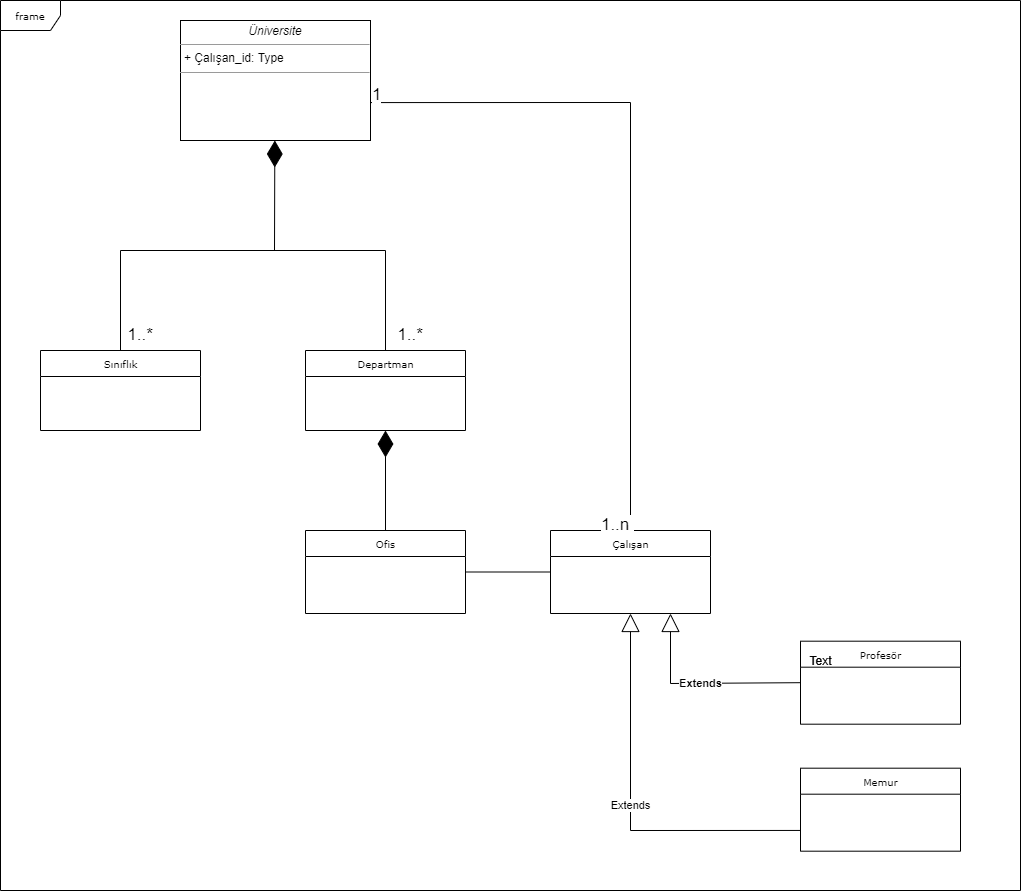

The diagram above was exported from draw.io. Its source (the exported page's mxGraphModel, read from the mxfile embedded in the PNG):
<mxGraphModel dx="5190" dy="2735" grid="1" gridSize="10" guides="1" tooltips="1" connect="1" arrows="1" fold="1" page="1" pageScale="1" pageWidth="850" pageHeight="1100" background="none" math="0" shadow="0">
  <root>
    <mxCell id="0" />
    <mxCell id="1" parent="0" />
    <mxCell id="17acba5748e5396b-1" value="frame" style="shape=umlFrame;whiteSpace=wrap;html=1;rounded=0;shadow=0;comic=0;labelBackgroundColor=none;strokeWidth=1;fontFamily=Verdana;fontSize=10;align=center;" parent="1" vertex="1">
      <mxGeometry x="120" y="20" width="1020" height="890" as="geometry" />
    </mxCell>
    <mxCell id="LRqnllpO0EHdKrK_Q5cs-18" style="edgeStyle=none;rounded=0;orthogonalLoop=1;jettySize=auto;html=1;exitX=0.5;exitY=0;exitDx=0;exitDy=0;strokeColor=default;endArrow=none;endFill=0;entryX=0.5;entryY=0;entryDx=0;entryDy=0;" edge="1" parent="1" source="17acba5748e5396b-30" target="LRqnllpO0EHdKrK_Q5cs-1">
      <mxGeometry relative="1" as="geometry">
        <mxPoint x="400" y="270" as="targetPoint" />
        <Array as="points">
          <mxPoint x="240" y="270" />
          <mxPoint x="505" y="270" />
        </Array>
      </mxGeometry>
    </mxCell>
    <mxCell id="17acba5748e5396b-30" value="Sınıflık" style="swimlane;html=1;fontStyle=0;childLayout=stackLayout;horizontal=1;startSize=26;fillColor=none;horizontalStack=0;resizeParent=1;resizeLast=0;collapsible=1;marginBottom=0;swimlaneFillColor=#ffffff;rounded=0;shadow=0;comic=0;labelBackgroundColor=none;strokeWidth=1;fontFamily=Verdana;fontSize=10;align=center;" parent="1" vertex="1">
      <mxGeometry x="160" y="370" width="160" height="80" as="geometry" />
    </mxCell>
    <mxCell id="5d2195bd80daf111-5" value="Ofis" style="swimlane;html=1;fontStyle=0;childLayout=stackLayout;horizontal=1;startSize=26;fillColor=none;horizontalStack=0;resizeParent=1;resizeLast=0;collapsible=1;marginBottom=0;swimlaneFillColor=#ffffff;rounded=0;shadow=0;comic=0;labelBackgroundColor=none;strokeWidth=1;fontFamily=Verdana;fontSize=10;align=center;" parent="1" vertex="1">
      <mxGeometry x="425" y="550" width="160" height="83" as="geometry" />
    </mxCell>
    <mxCell id="5d2195bd80daf111-18" value="&lt;p style=&quot;margin:0px;margin-top:4px;text-align:center;&quot;&gt;&lt;i&gt;Üniversite&lt;/i&gt;&lt;/p&gt;&lt;hr size=&quot;1&quot;&gt;&lt;p style=&quot;margin:0px;margin-left:4px;&quot;&gt;+ Çalışan_id: Type&lt;/p&gt;&lt;hr size=&quot;1&quot;&gt;&lt;p style=&quot;margin:0px;margin-left:4px;&quot;&gt;&lt;br&gt;&lt;/p&gt;" style="verticalAlign=top;align=left;overflow=fill;fontSize=12;fontFamily=Helvetica;html=1;rounded=0;shadow=0;comic=0;labelBackgroundColor=none;strokeWidth=1" parent="1" vertex="1">
      <mxGeometry x="300" y="40" width="190" height="120" as="geometry" />
    </mxCell>
    <mxCell id="LRqnllpO0EHdKrK_Q5cs-1" value="Departman" style="swimlane;html=1;fontStyle=0;childLayout=stackLayout;horizontal=1;startSize=26;fillColor=none;horizontalStack=0;resizeParent=1;resizeLast=0;collapsible=1;marginBottom=0;swimlaneFillColor=#ffffff;rounded=0;shadow=0;comic=0;labelBackgroundColor=none;strokeWidth=1;fontFamily=Verdana;fontSize=10;align=center;" vertex="1" parent="1">
      <mxGeometry x="425" y="370" width="160" height="80" as="geometry" />
    </mxCell>
    <mxCell id="LRqnllpO0EHdKrK_Q5cs-5" value="Çalışan" style="swimlane;html=1;fontStyle=0;childLayout=stackLayout;horizontal=1;startSize=26;fillColor=none;horizontalStack=0;resizeParent=1;resizeLast=0;collapsible=1;marginBottom=0;swimlaneFillColor=#ffffff;rounded=0;shadow=0;comic=0;labelBackgroundColor=none;strokeWidth=1;fontFamily=Verdana;fontSize=10;align=center;" vertex="1" parent="1">
      <mxGeometry x="670" y="550" width="160" height="83" as="geometry" />
    </mxCell>
    <mxCell id="LRqnllpO0EHdKrK_Q5cs-8" value="Profesör" style="swimlane;html=1;fontStyle=0;childLayout=stackLayout;horizontal=1;startSize=26;fillColor=none;horizontalStack=0;resizeParent=1;resizeLast=0;collapsible=1;marginBottom=0;swimlaneFillColor=#ffffff;rounded=0;shadow=0;comic=0;labelBackgroundColor=none;strokeWidth=1;fontFamily=Verdana;fontSize=10;align=center;" vertex="1" parent="1">
      <mxGeometry x="920" y="660.69" width="160" height="83" as="geometry" />
    </mxCell>
    <mxCell id="LRqnllpO0EHdKrK_Q5cs-11" value="Memur&lt;br&gt;" style="swimlane;html=1;fontStyle=0;childLayout=stackLayout;horizontal=1;startSize=26;fillColor=none;horizontalStack=0;resizeParent=1;resizeLast=0;collapsible=1;marginBottom=0;swimlaneFillColor=#ffffff;rounded=0;shadow=0;comic=0;labelBackgroundColor=none;strokeWidth=1;fontFamily=Verdana;fontSize=10;align=center;" vertex="1" parent="1">
      <mxGeometry x="920" y="787.69" width="160" height="83" as="geometry" />
    </mxCell>
    <mxCell id="LRqnllpO0EHdKrK_Q5cs-21" value="Text" style="text;html=1;resizable=0;autosize=1;align=center;verticalAlign=middle;points=[];fillColor=none;strokeColor=none;rounded=0;" vertex="1" parent="1">
      <mxGeometry x="920" y="670.69" width="40" height="20" as="geometry" />
    </mxCell>
    <mxCell id="LRqnllpO0EHdKrK_Q5cs-22" value="Text" style="text;html=1;resizable=0;autosize=1;align=center;verticalAlign=middle;points=[];fillColor=none;strokeColor=none;rounded=0;" vertex="1" parent="1">
      <mxGeometry x="920" y="670.69" width="40" height="20" as="geometry" />
    </mxCell>
    <mxCell id="LRqnllpO0EHdKrK_Q5cs-24" value="Extends" style="endArrow=block;endSize=16;endFill=0;html=1;rounded=0;strokeColor=default;exitX=0;exitY=0.5;exitDx=0;exitDy=0;entryX=0.75;entryY=1;entryDx=0;entryDy=0;fontStyle=1" edge="1" parent="1" source="LRqnllpO0EHdKrK_Q5cs-8" target="LRqnllpO0EHdKrK_Q5cs-5">
      <mxGeometry width="160" relative="1" as="geometry">
        <mxPoint x="1050" y="520.69" as="sourcePoint" />
        <mxPoint x="1210" y="520.69" as="targetPoint" />
        <Array as="points">
          <mxPoint x="790" y="703" />
        </Array>
      </mxGeometry>
    </mxCell>
    <mxCell id="LRqnllpO0EHdKrK_Q5cs-25" value="Extends" style="endArrow=block;endSize=16;endFill=0;html=1;rounded=0;strokeColor=default;exitX=0;exitY=0.75;exitDx=0;exitDy=0;entryX=0.5;entryY=1;entryDx=0;entryDy=0;" edge="1" parent="1" source="LRqnllpO0EHdKrK_Q5cs-11" target="LRqnllpO0EHdKrK_Q5cs-5">
      <mxGeometry width="160" relative="1" as="geometry">
        <mxPoint x="1050" y="839.19" as="sourcePoint" />
        <mxPoint x="870" y="630.69" as="targetPoint" />
        <Array as="points">
          <mxPoint x="750" y="850" />
        </Array>
      </mxGeometry>
    </mxCell>
    <mxCell id="LRqnllpO0EHdKrK_Q5cs-26" value="" style="endArrow=none;html=1;edgeStyle=orthogonalEdgeStyle;rounded=0;strokeColor=default;exitX=0.999;exitY=0.684;exitDx=0;exitDy=0;exitPerimeter=0;entryX=0.5;entryY=0;entryDx=0;entryDy=0;fontSize=17;" edge="1" parent="1" source="5d2195bd80daf111-18" target="LRqnllpO0EHdKrK_Q5cs-5">
      <mxGeometry relative="1" as="geometry">
        <mxPoint x="850" y="290" as="sourcePoint" />
        <mxPoint x="1010" y="290" as="targetPoint" />
      </mxGeometry>
    </mxCell>
    <mxCell id="LRqnllpO0EHdKrK_Q5cs-27" value="&lt;font style=&quot;font-size: 17px;&quot;&gt;1&lt;/font&gt;" style="edgeLabel;resizable=0;html=1;align=left;verticalAlign=bottom;" connectable="0" vertex="1" parent="LRqnllpO0EHdKrK_Q5cs-26">
      <mxGeometry x="-1" relative="1" as="geometry" />
    </mxCell>
    <mxCell id="LRqnllpO0EHdKrK_Q5cs-28" value="&lt;font style=&quot;font-size: 17px;&quot;&gt;1..n&amp;nbsp;&lt;/font&gt;" style="edgeLabel;resizable=0;html=1;align=right;verticalAlign=bottom;" connectable="0" vertex="1" parent="LRqnllpO0EHdKrK_Q5cs-26">
      <mxGeometry x="1" relative="1" as="geometry" />
    </mxCell>
    <mxCell id="LRqnllpO0EHdKrK_Q5cs-29" value="" style="endArrow=diamondThin;endFill=1;endSize=24;html=1;rounded=0;strokeColor=default;fontSize=17;entryX=0.5;entryY=1;entryDx=0;entryDy=0;exitX=0.5;exitY=0;exitDx=0;exitDy=0;" edge="1" parent="1" source="5d2195bd80daf111-5" target="LRqnllpO0EHdKrK_Q5cs-1">
      <mxGeometry width="160" relative="1" as="geometry">
        <mxPoint x="610" y="520" as="sourcePoint" />
        <mxPoint x="770" y="520" as="targetPoint" />
      </mxGeometry>
    </mxCell>
    <mxCell id="LRqnllpO0EHdKrK_Q5cs-30" value="" style="endArrow=diamondThin;endFill=1;endSize=24;html=1;rounded=0;strokeColor=default;fontSize=17;entryX=0.5;entryY=1;entryDx=0;entryDy=0;" edge="1" parent="1">
      <mxGeometry width="160" relative="1" as="geometry">
        <mxPoint x="394" y="270" as="sourcePoint" />
        <mxPoint x="394.33" y="160" as="targetPoint" />
      </mxGeometry>
    </mxCell>
    <mxCell id="LRqnllpO0EHdKrK_Q5cs-32" value="" style="endArrow=none;html=1;edgeStyle=orthogonalEdgeStyle;rounded=0;strokeColor=default;fontSize=17;exitX=1;exitY=0.5;exitDx=0;exitDy=0;entryX=0;entryY=0.5;entryDx=0;entryDy=0;" edge="1" parent="1" source="5d2195bd80daf111-5" target="LRqnllpO0EHdKrK_Q5cs-5">
      <mxGeometry relative="1" as="geometry">
        <mxPoint x="700" y="620" as="sourcePoint" />
        <mxPoint x="860" y="620" as="targetPoint" />
      </mxGeometry>
    </mxCell>
    <mxCell id="LRqnllpO0EHdKrK_Q5cs-35" value="1..*" style="text;html=1;strokeColor=none;fillColor=none;align=center;verticalAlign=middle;whiteSpace=wrap;rounded=0;fontSize=17;" vertex="1" parent="1">
      <mxGeometry x="230" y="340" width="60" height="30" as="geometry" />
    </mxCell>
    <mxCell id="LRqnllpO0EHdKrK_Q5cs-37" value="1..*" style="text;html=1;strokeColor=none;fillColor=none;align=center;verticalAlign=middle;whiteSpace=wrap;rounded=0;fontSize=17;" vertex="1" parent="1">
      <mxGeometry x="500" y="340" width="60" height="30" as="geometry" />
    </mxCell>
  </root>
</mxGraphModel>